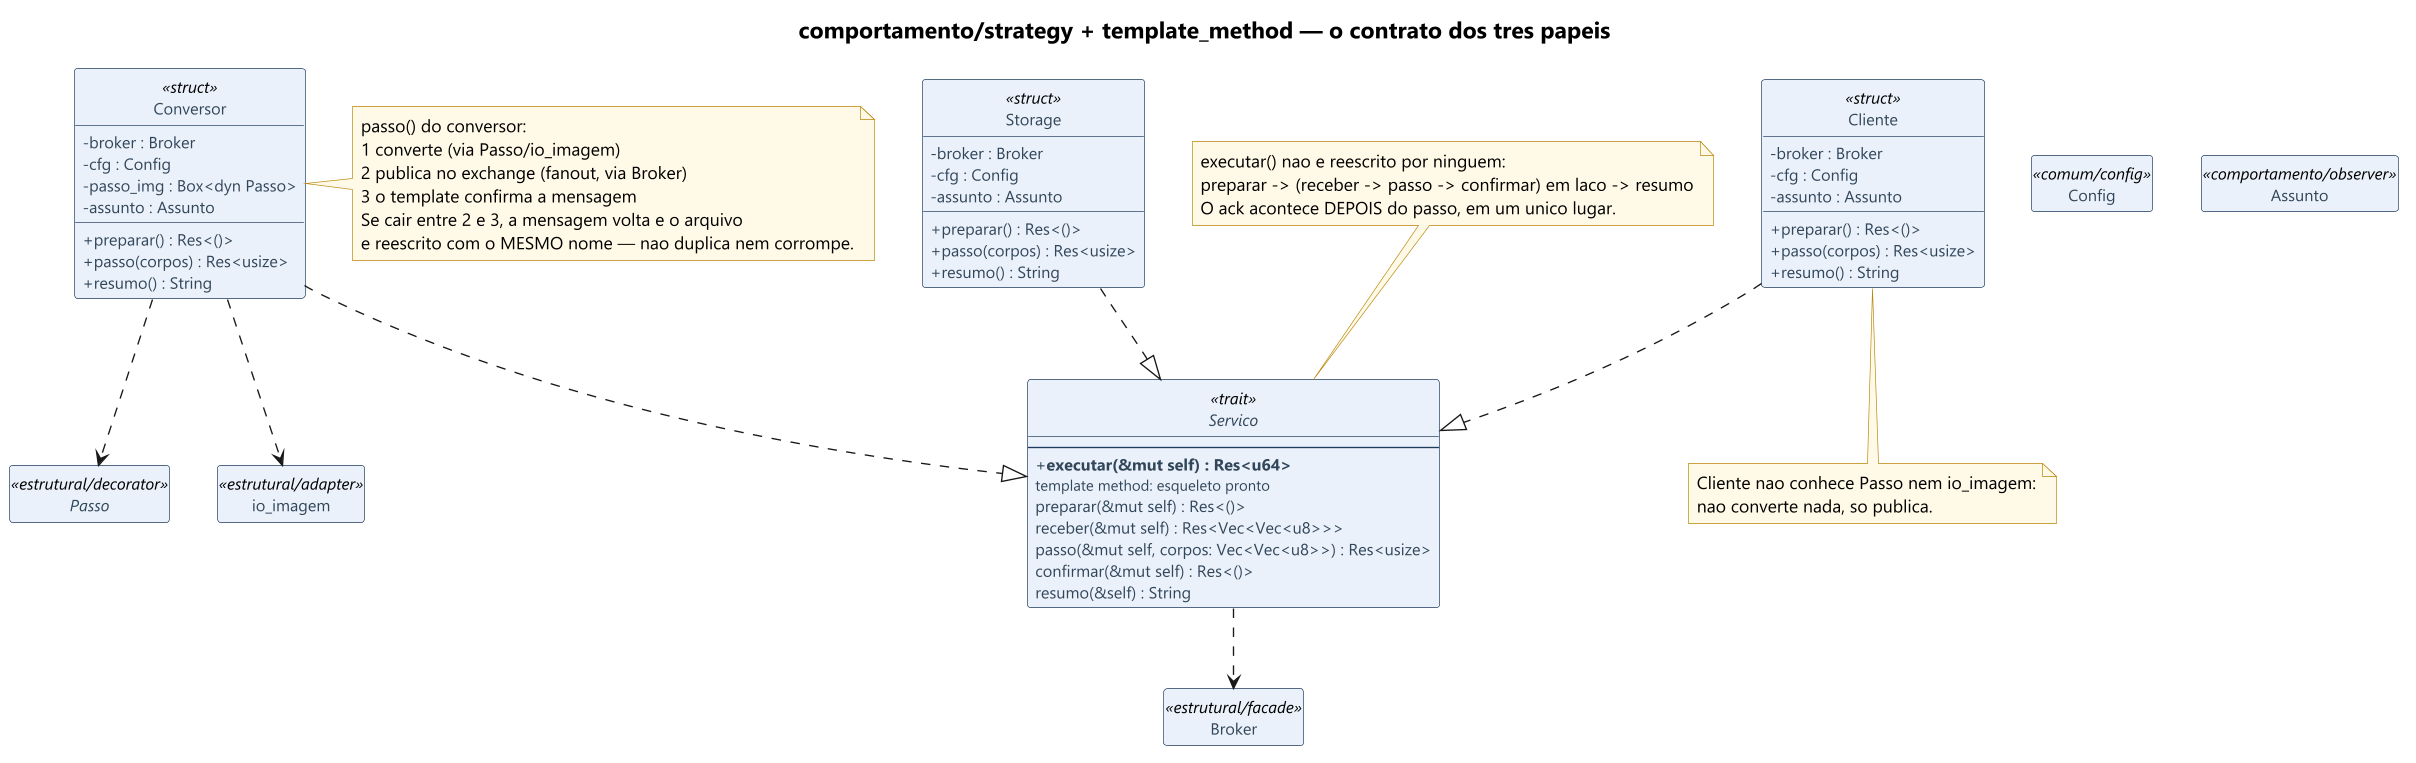

The diagram above was rendered by PlantUML. Its source (embedded in the PNG):
@startuml
' Diagrama 08 — comportamento/strategy + template_method
skinparam shadowing false
skinparam dpi 130
skinparam defaultFontName "Segoe UI"
skinparam classAttributeIconSize 0
skinparam class {
  BackgroundColor #EAF1FA
  BorderColor #1F3B5C
  FontColor #12314F
  AttributeFontSize 12
  AttributeFontColor #33475B
}
skinparam note {
  BackgroundColor #FFF9E6
  BorderColor #B8860B
}
hide circle
hide empty members

title <size:17>comportamento/strategy + template_method — o contrato dos tres papeis</size>

interface "Servico" as SERV <<trait>> {
  --
  + <b>executar(&mut self) : Res<u64></b>
  <size:11>template method: esqueleto pronto</size>
  {method} preparar(&mut self) : Res<()>
  {method} receber(&mut self) : Res<Vec<Vec<u8>>>
  {method} passo(&mut self, corpos: Vec<Vec<u8>>) : Res<usize>
  {method} confirmar(&mut self) : Res<()>
  {method} resumo(&self) : String
}

class "Cliente" as CLI <<struct>> {
  - broker : Broker
  - cfg : Config
  - assunto : Assunto
  + preparar() : Res<()>
  + passo(corpos) : Res<usize>
  + resumo() : String
}

class "Conversor" as CONV <<struct>> {
  - broker : Broker
  - cfg : Config
  - passo_img : Box<dyn Passo>
  - assunto : Assunto
  + preparar() : Res<()>
  + passo(corpos) : Res<usize>
  + resumo() : String
}

class "Storage" as STOR <<struct>> {
  - broker : Broker
  - cfg : Config
  - assunto : Assunto
  + preparar() : Res<()>
  + passo(corpos) : Res<usize>
  + resumo() : String
}

class "Config" as CFG <<comum/config>>
class "Broker" as FAC <<estrutural/facade>>
class "Assunto" as OBS <<comportamento/observer>>
interface "Passo" as PASSO <<estrutural/decorator>>
class "io_imagem" as IOM <<estrutural/adapter>>

CLI ..|> SERV
CONV ..|> SERV
STOR ..|> SERV

SERV ..> FAC
CONV ..> PASSO
CONV ..> IOM

note top of SERV
  executar() nao e reescrito por ninguem:
  preparar -> (receber -> passo -> confirmar) em laco -> resumo
  O ack acontece DEPOIS do passo, em um unico lugar.
end note

note right of CONV
  passo() do conversor:
  1 converte (via Passo/io_imagem)
  2 publica no exchange (fanout, via Broker)
  3 o template confirma a mensagem
  Se cair entre 2 e 3, a mensagem volta e o arquivo
  e reescrito com o MESMO nome — nao duplica nem corrompe.
end note

note bottom of CLI
  Cliente nao conhece Passo nem io_imagem:
  nao converte nada, so publica.
end note
@enduml